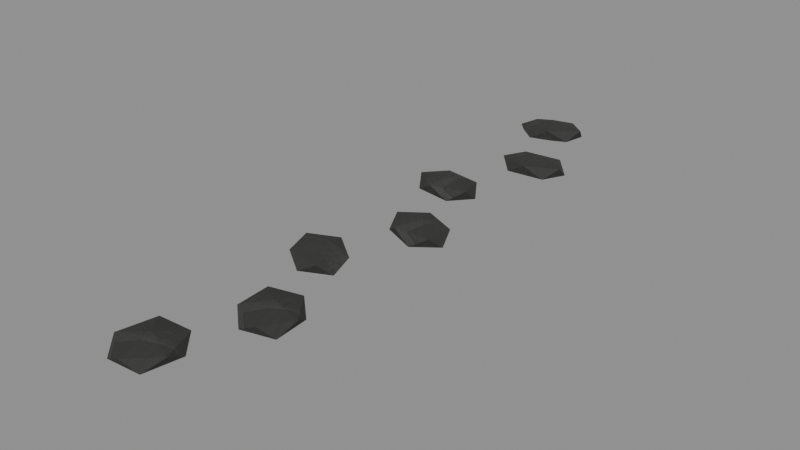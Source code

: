 # Source: central_ford.blend  (saved by Blender 5.1.30; exported with 4.5.12 LTS)
import bpy
from mathutils import Matrix  # noqa: F401  (used for matrix-valued properties, if any)

bpy.ops.wm.read_factory_settings(use_empty=True)
scene = bpy.context.scene
scene.name = 'Scene'

# ---- images (referenced by path relative to the original .blend; pixels are not part of the script)
import os
ASSET_DIR = os.environ.get("B2B_ASSET_DIR", "")  # directory of the original .blend (textures are referenced by path, not embedded)
HERE = os.path.dirname(os.path.abspath(__file__))  # packed textures are extracted next to this script under _unpacked/

def load_image(name, relpath, width, height, colorspace="sRGB"):
    """Load a texture the original file referenced (path relative to the .blend, or extracted next to this script)."""
    p = next((c for c in (os.path.join(HERE, relpath), os.path.join(ASSET_DIR, relpath)) if relpath and os.path.exists(c)), "")
    if p:
        img = bpy.data.images.load(p, check_existing=True)
        img.name = name
    else:  # same state as the original file: an image datablock whose file is absent (Cycles renders it pink)
        img = bpy.data.images.new(name, width, height)
        img.source = "FILE"
        img.filepath = "//" + (relpath or name)
    img.colorspace_settings.name = colorspace
    return img
img_night_shift_landmarks_atlas_png = load_image('night-shift-landmarks-atlas.png', '_unpacked/night-shift-landmarks-atlas.5db36ce8.png', 1024, 1024, 'sRGB')

# ---- materials (node trees are filled in below, after node groups)
mat_night_shiftlandmarkpaint = bpy.data.materials.new('Night-ShiftLandmarkPaint')

# ---- material node trees
mat_night_shiftlandmarkpaint.use_nodes = True; mat_night_shiftlandmarkpaint.node_tree.nodes.clear()
_N = mat_night_shiftlandmarkpaint.node_tree.nodes; _L = mat_night_shiftlandmarkpaint.node_tree.links
n0 = _N.new('ShaderNodeTexImage'); n0.name = 'Image Texture'; n0.location = (0, 0)
n0.image = img_night_shift_landmarks_atlas_png
n1 = _N.new('ShaderNodeBsdfPrincipled'); n1.name = 'Principled BSDF'; n1.location = (0, 0)
n1.inputs[2].default_value = 0.9
n2 = _N.new('ShaderNodeOutputMaterial'); n2.name = 'Material Output'; n2.location = (0, 0)
_L.new(n0.outputs[0], n1.inputs[0])
_L.new(n1.outputs[0], n2.inputs[0])
n2.is_active_output = True

# ---- meshes
me_central_ford_mesh = bpy.data.meshes.new('central_ford_mesh')
me_central_ford_mesh.from_pydata([(-0.2657, 4.228, -0.08281), (0.1759, 4.48, 0.02265), (-0.4407, 4.629, -0.04473), (-0.8264, 4.24, -0.02866), (-0.4482, 3.852, 0.04866), (0.1713, 4.0, 0.08037), (-0.1118, 4.648, 0.142), (-0.7313, 4.5, 0.1103), (-0.7359, 4.02, 0.168), (-0.1193, 3.871, 0.2354), (0.2664, 4.26, 0.2193), (-0.2943, 4.272, 0.2735), (0.309, 2.826, -0.08044), (0.7964, 2.97, 0.02503), (0.2299, 3.255, -0.04235), (-0.2342, 2.965, -0.02628), (0.0455, 2.501, 0.05103), (0.6825, 2.504, 0.08274), (0.5545, 3.199, 0.1444), (-0.08245, 3.196, 0.1127), (-0.1964, 2.73, 0.1704), (0.3701, 2.445, 0.2377), (0.8342, 2.735, 0.2217), (0.291, 2.874, 0.2758), (-0.2768, 1.374, -0.07941), (0.2308, 1.404, 0.02606), (-0.2558, 1.811, -0.04132), (-0.7739, 1.634, -0.02525), (-0.6074, 1.118, 0.05206), (0.0135, 0.9759, 0.08377), (0.04743, 1.682, 0.1454), (-0.5735, 1.824, 0.1137), (-0.7908, 1.396, 0.1714), (-0.3042, 0.9892, 0.2388), (0.2139, 1.166, 0.2227), (-0.2832, 1.426, 0.2769), (0.2973, -0.02571, -0.07778), (0.7983, -0.1125, 0.02769), (0.4172, 0.3945, -0.03969), (-0.1275, 0.3404, -0.02362), (-0.08311, -0.2, 0.05369), (0.4891, -0.4799, 0.0854), (0.6831, 0.2, 0.147), (0.1109, 0.4799, 0.1153), (-0.1983, 0.1125, 0.173), (0.1828, -0.3945, 0.2404), (0.7275, -0.3404, 0.2243), (0.3027, 0.02571, 0.2785), (-0.2885, -1.424, -0.0781), (0.1795, -1.623, 0.02737), (-0.07593, -1.043, -0.04001), (-0.6187, -0.9711, -0.02394), (-0.6986, -1.507, 0.05337), (-0.2053, -1.91, 0.08508), (0.1386, -1.293, 0.1467), (-0.3547, -0.8897, 0.115), (-0.7395, -1.177, 0.1727), (-0.4841, -1.757, 0.2401), (0.05868, -1.829, 0.224), (-0.2715, -1.376, 0.2782), (0.2862, -2.872, -0.0774), (0.6966, -3.172, 0.02806), (0.5802, -2.549, -0.03932), (0.06801, -2.355, -0.02325), (-0.1321, -2.859, 0.05407), (0.2564, -3.364, 0.08578), (0.7321, -2.841, 0.1474), (0.3436, -2.336, 0.1157), (-0.09658, -2.528, 0.1734), (0.01984, -3.151, 0.2408), (0.532, -3.345, 0.2247), (0.3138, -2.828, 0.2789), (-0.2984, -4.268, -0.07885), (0.03273, -4.654, 0.02661), (0.0615, -4.02, -0.04077), (-0.3931, -3.715, -0.0247), (-0.7028, -4.16, 0.05262), (-0.4396, -4.74, 0.08433), (0.1428, -4.34, 0.1459), (-0.1204, -3.76, 0.1142), (-0.5927, -3.846, 0.172), (-0.6215, -4.48, 0.2393), (-0.1669, -4.785, 0.2233), (-0.2616, -4.232, 0.2774)], [], [(0, 2, 1), (1, 5, 0), (0, 3, 2), (0, 4, 3), (0, 5, 4), (1, 10, 5), (2, 6, 1), (3, 7, 2), (4, 8, 3), (5, 9, 4), (1, 6, 10), (2, 7, 6), (3, 8, 7), (4, 9, 8), (5, 10, 9), (6, 11, 10), (7, 11, 6), (8, 11, 7), (9, 11, 8), (10, 11, 9), (12, 14, 13), (13, 17, 12), (12, 15, 14), (12, 16, 15), (12, 17, 16), (13, 22, 17), (14, 18, 13), (15, 19, 14), (16, 20, 15), (17, 21, 16), (13, 18, 22), (14, 19, 18), (15, 20, 19), (16, 21, 20), (17, 22, 21), (18, 23, 22), (19, 23, 18), (20, 23, 19), (21, 23, 20), (22, 23, 21), (24, 26, 25), (25, 29, 24), (24, 27, 26), (24, 28, 27), (24, 29, 28), (25, 34, 29), (26, 30, 25), (27, 31, 26), (28, 32, 27), (29, 33, 28), (25, 30, 34), (26, 31, 30), (27, 32, 31), (28, 33, 32), (29, 34, 33), (30, 35, 34), (31, 35, 30), (32, 35, 31), (33, 35, 32), (34, 35, 33), (36, 38, 37), (37, 41, 36), (36, 39, 38), (36, 40, 39), (36, 41, 40), (37, 46, 41), (38, 42, 37), (39, 43, 38), (40, 44, 39), (41, 45, 40), (37, 42, 46), (38, 43, 42), (39, 44, 43), (40, 45, 44), (41, 46, 45), (42, 47, 46), (43, 47, 42), (44, 47, 43), (45, 47, 44), (46, 47, 45), (48, 50, 49), (49, 53, 48), (48, 51, 50), (48, 52, 51), (48, 53, 52), (49, 58, 53), (50, 54, 49), (51, 55, 50), (52, 56, 51), (53, 57, 52), (49, 54, 58), (50, 55, 54), (51, 56, 55), (52, 57, 56), (53, 58, 57), (54, 59, 58), (55, 59, 54), (56, 59, 55), (57, 59, 56), (58, 59, 57), (60, 62, 61), (61, 65, 60), (60, 63, 62), (60, 64, 63), (60, 65, 64), (61, 70, 65), (62, 66, 61), (63, 67, 62), (64, 68, 63), (65, 69, 64), (61, 66, 70), (62, 67, 66), (63, 68, 67), (64, 69, 68), (65, 70, 69), (66, 71, 70), (67, 71, 66), (68, 71, 67), (69, 71, 68), (70, 71, 69), (72, 74, 73), (73, 77, 72), (72, 75, 74), (72, 76, 75), (72, 77, 76), (73, 82, 77), (74, 78, 73), (75, 79, 74), (76, 80, 75), (77, 81, 76), (73, 78, 82), (74, 79, 78), (75, 80, 79), (76, 81, 80), (77, 82, 81), (78, 83, 82), (79, 83, 78), (80, 83, 79), (81, 83, 80), (82, 83, 81)])
_uv = me_central_ford_mesh.uv_layers.new(name='UVMap')
_uv.uv.foreach_set('vector', [0.817, 0.375, 0.874, 0.3671, 0.817, 0.26, 0.817, 0.26, 0.76, 0.3118, 0.817, 0.375, 0.817, 0.375, 0.8522, 0.4851, 0.874, 0.3671, 0.817, 0.375, 0.7818, 0.4509, 0.8522, 0.4851, 0.817, 0.375, 0.76, 0.3118, 0.7818, 0.4509, 0.817, 0.26, 0.7818, 0.2649, 0.76, 0.3118, 0.874, 0.3671, 0.8522, 0.2991, 0.817, 0.26, 0.8522, 0.4851, 0.874, 0.4382, 0.874, 0.3671, 0.7818, 0.4509, 0.817, 0.49, 0.8522, 0.4851, 0.76, 0.3118, 0.76, 0.3829, 0.7818, 0.4509, 0.99, 0.4382, 0.99, 0.3671, 0.9682, 0.4851, 0.9682, 0.2991, 0.933, 0.26, 0.99, 0.3671, 0.8978, 0.2649, 0.876, 0.3118, 0.933, 0.26, 0.876, 0.3829, 0.8978, 0.4509, 0.876, 0.3118, 0.933, 0.49, 0.9682, 0.4851, 0.8978, 0.4509, 0.99, 0.3671, 0.933, 0.375, 0.9682, 0.4851, 0.933, 0.26, 0.933, 0.375, 0.99, 0.3671, 0.876, 0.3118, 0.933, 0.375, 0.933, 0.26, 0.8978, 0.4509, 0.933, 0.375, 0.876, 0.3118, 0.9682, 0.4851, 0.933, 0.375, 0.8978, 0.4509, 0.817, 0.375, 0.874, 0.3671, 0.817, 0.26, 0.817, 0.26, 0.76, 0.3118, 0.817, 0.375, 0.817, 0.375, 0.8522, 0.4851, 0.874, 0.3671, 0.817, 0.375, 0.7818, 0.4509, 0.8522, 0.4851, 0.817, 0.375, 0.76, 0.3118, 0.7818, 0.4509, 0.817, 0.26, 0.7818, 0.2649, 0.76, 0.3118, 0.874, 0.3671, 0.8522, 0.2991, 0.817, 0.26, 0.8522, 0.4851, 0.874, 0.4382, 0.874, 0.3671, 0.7818, 0.4509, 0.817, 0.49, 0.8522, 0.4851, 0.76, 0.3118, 0.76, 0.3829, 0.7818, 0.4509, 0.99, 0.4382, 0.99, 0.3671, 0.9682, 0.4851, 0.9682, 0.2991, 0.933, 0.26, 0.99, 0.3671, 0.8978, 0.2649, 0.876, 0.3118, 0.933, 0.26, 0.876, 0.3829, 0.8978, 0.4509, 0.876, 0.3118, 0.933, 0.49, 0.9682, 0.4851, 0.8978, 0.4509, 0.99, 0.3671, 0.933, 0.375, 0.9682, 0.4851, 0.933, 0.26, 0.933, 0.375, 0.99, 0.3671, 0.876, 0.3118, 0.933, 0.375, 0.933, 0.26, 0.8978, 0.4509, 0.933, 0.375, 0.876, 0.3118, 0.9682, 0.4851, 0.933, 0.375, 0.8978, 0.4509, 0.817, 0.375, 0.874, 0.3671, 0.817, 0.26, 0.817, 0.26, 0.76, 0.3118, 0.817, 0.375, 0.817, 0.375, 0.8522, 0.4851, 0.874, 0.3671, 0.817, 0.375, 0.7818, 0.4509, 0.8522, 0.4851, 0.817, 0.375, 0.76, 0.3118, 0.7818, 0.4509, 0.817, 0.26, 0.7818, 0.2649, 0.76, 0.3118, 0.874, 0.3671, 0.8522, 0.2991, 0.817, 0.26, 0.8522, 0.4851, 0.874, 0.4382, 0.874, 0.3671, 0.7818, 0.4509, 0.817, 0.49, 0.8522, 0.4851, 0.76, 0.3118, 0.76, 0.3829, 0.7818, 0.4509, 0.933, 0.26, 0.8978, 0.2991, 0.9682, 0.2649, 0.876, 0.3671, 0.876, 0.4382, 0.8978, 0.2991, 0.8978, 0.4851, 0.933, 0.49, 0.876, 0.4382, 0.9682, 0.4509, 0.99, 0.3829, 0.933, 0.49, 0.99, 0.3118, 0.9682, 0.2649, 0.99, 0.3829, 0.8978, 0.2991, 0.933, 0.375, 0.9682, 0.2649, 0.876, 0.4382, 0.933, 0.375, 0.8978, 0.2991, 0.933, 0.49, 0.933, 0.375, 0.876, 0.4382, 0.99, 0.3829, 0.933, 0.375, 0.933, 0.49, 0.9682, 0.2649, 0.933, 0.375, 0.99, 0.3829, 0.817, 0.375, 0.874, 0.3671, 0.817, 0.26, 0.817, 0.26, 0.76, 0.3118, 0.817, 0.375, 0.817, 0.375, 0.8522, 0.4851, 0.874, 0.3671, 0.817, 0.375, 0.7818, 0.4509, 0.8522, 0.4851, 0.817, 0.375, 0.76, 0.3118, 0.7818, 0.4509, 0.817, 0.26, 0.7818, 0.2649, 0.76, 0.3118, 0.874, 0.3671, 0.8522, 0.2991, 0.817, 0.26, 0.8522, 0.4851, 0.874, 0.4382, 0.874, 0.3671, 0.7818, 0.4509, 0.817, 0.49, 0.8522, 0.4851, 0.76, 0.3118, 0.76, 0.3829, 0.7818, 0.4509, 0.933, 0.26, 0.8978, 0.2991, 0.9682, 0.2649, 0.876, 0.3671, 0.876, 0.4382, 0.8978, 0.2991, 0.8978, 0.4851, 0.933, 0.49, 0.876, 0.4382, 0.9682, 0.4509, 0.99, 0.3829, 0.933, 0.49, 0.99, 0.3118, 0.9682, 0.2649, 0.99, 0.3829, 0.8978, 0.2991, 0.933, 0.375, 0.9682, 0.2649, 0.876, 0.4382, 0.933, 0.375, 0.8978, 0.2991, 0.933, 0.49, 0.933, 0.375, 0.876, 0.4382, 0.99, 0.3829, 0.933, 0.375, 0.933, 0.49, 0.9682, 0.2649, 0.933, 0.375, 0.99, 0.3829, 0.817, 0.375, 0.7818, 0.2991, 0.76, 0.4382, 0.76, 0.4382, 0.817, 0.49, 0.817, 0.375, 0.817, 0.375, 0.8522, 0.2649, 0.7818, 0.2991, 0.817, 0.375, 0.874, 0.3829, 0.8522, 0.2649, 0.817, 0.375, 0.817, 0.49, 0.874, 0.3829, 0.76, 0.4382, 0.7818, 0.4851, 0.817, 0.49, 0.7818, 0.2991, 0.76, 0.3671, 0.76, 0.4382, 0.8522, 0.2649, 0.817, 0.26, 0.7818, 0.2991, 0.874, 0.3829, 0.874, 0.3118, 0.8522, 0.2649, 0.817, 0.49, 0.8522, 0.4509, 0.874, 0.3829, 0.99, 0.4382, 0.99, 0.3671, 0.9682, 0.4851, 0.9682, 0.2991, 0.933, 0.26, 0.99, 0.3671, 0.8978, 0.2649, 0.876, 0.3118, 0.933, 0.26, 0.876, 0.3829, 0.8978, 0.4509, 0.876, 0.3118, 0.933, 0.49, 0.9682, 0.4851, 0.8978, 0.4509, 0.99, 0.3671, 0.933, 0.375, 0.9682, 0.4851, 0.933, 0.26, 0.933, 0.375, 0.99, 0.3671, 0.876, 0.3118, 0.933, 0.375, 0.933, 0.26, 0.8978, 0.4509, 0.933, 0.375, 0.876, 0.3118, 0.9682, 0.4851, 0.933, 0.375, 0.8978, 0.4509, 0.817, 0.375, 0.874, 0.3671, 0.817, 0.26, 0.817, 0.26, 0.76, 0.3118, 0.817, 0.375, 0.817, 0.375, 0.8522, 0.4851, 0.874, 0.3671, 0.817, 0.375, 0.7818, 0.4509, 0.8522, 0.4851, 0.817, 0.375, 0.76, 0.3118, 0.7818, 0.4509, 0.817, 0.26, 0.7818, 0.2649, 0.76, 0.3118, 0.874, 0.3671, 0.8522, 0.2991, 0.817, 0.26, 0.8522, 0.4851, 0.874, 0.4382, 0.874, 0.3671, 0.7818, 0.4509, 0.817, 0.49, 0.8522, 0.4851, 0.76, 0.3118, 0.76, 0.3829, 0.7818, 0.4509, 0.933, 0.26, 0.8978, 0.2991, 0.9682, 0.2649, 0.876, 0.3671, 0.876, 0.4382, 0.8978, 0.2991, 0.8978, 0.4851, 0.933, 0.49, 0.876, 0.4382, 0.9682, 0.4509, 0.99, 0.3829, 0.933, 0.49, 0.99, 0.3118, 0.9682, 0.2649, 0.99, 0.3829, 0.8978, 0.2991, 0.933, 0.375, 0.9682, 0.2649, 0.876, 0.4382, 0.933, 0.375, 0.8978, 0.2991, 0.933, 0.49, 0.933, 0.375, 0.876, 0.4382, 0.99, 0.3829, 0.933, 0.375, 0.933, 0.49, 0.9682, 0.2649, 0.933, 0.375, 0.99, 0.3829, 0.8172, 0.375, 0.8745, 0.3671, 0.8172, 0.26, 0.8172, 0.26, 0.76, 0.3118, 0.8172, 0.375, 0.8172, 0.375, 0.8526, 0.4851, 0.8745, 0.3671, 0.8172, 0.375, 0.7819, 0.4509, 0.8526, 0.4851, 0.8172, 0.375, 0.76, 0.3118, 0.7819, 0.4509, 0.8172, 0.26, 0.7819, 0.2649, 0.76, 0.3118, 0.8745, 0.3671, 0.8526, 0.2991, 0.8172, 0.26, 0.8526, 0.4851, 0.8745, 0.4382, 0.8745, 0.3671, 0.7819, 0.4509, 0.8172, 0.49, 0.8526, 0.4851, 0.76, 0.3118, 0.76, 0.3829, 0.7819, 0.4509, 0.9328, 0.26, 0.8974, 0.2991, 0.9681, 0.2649, 0.8755, 0.3671, 0.8755, 0.4382, 0.8974, 0.2991, 0.8974, 0.4851, 0.9328, 0.49, 0.8755, 0.4382, 0.9681, 0.4509, 0.99, 0.3829, 0.9328, 0.49, 0.99, 0.3118, 0.9681, 0.2649, 0.99, 0.3829, 0.8974, 0.2991, 0.9328, 0.375, 0.9681, 0.2649, 0.8755, 0.4382, 0.9328, 0.375, 0.8974, 0.2991, 0.9328, 0.49, 0.9328, 0.375, 0.8755, 0.4382, 0.99, 0.3829, 0.9328, 0.375, 0.9328, 0.49, 0.9681, 0.2649, 0.9328, 0.375, 0.99, 0.3829])
me_central_ford_mesh.materials.append(mat_night_shiftlandmarkpaint)
me_central_ford_mesh.update()

# ---- objects
ob_central_ford = bpy.data.objects.new('central_ford', me_central_ford_mesh)

# ---- transforms, parenting, visibility, modifiers, constraints
ob_central_ford.location = (0.0, 0.0, 0.0)

# ---- collection membership
scene.collection.objects.link(ob_central_ford)

# ---- scene / render settings (as saved in the file)
scene.frame_start = 1; scene.frame_end = 250; scene.frame_set(1)
scene.render.engine = 'BLENDER_EEVEE_NEXT'
scene.render.bake_bias = 0.0
scene.render.bake_samples = 0
scene.cycles.sampling_pattern = 'TABULATED_SOBOL'
scene.eevee.use_volume_custom_range = False
bpy.context.view_layer.update()

# ---- added for rendering (the .blend has no active camera and no usable light): camera, sun + grey world if the file has none
cam_auto = bpy.data.cameras.new('AutoCamera')
cam_auto.lens = 50.0
cam_auto.sensor_width = 36.0
cam_auto.clip_end = 1000.0
ob_auto_camera = bpy.data.objects.new('AutoCamera', cam_auto)
scene.collection.objects.link(ob_auto_camera)
ob_auto_camera.location = (8.87185, -10.7098, 7.19238)
ob_auto_camera.rotation_euler = (1.09748, -7.21219e-08, 0.694738)
scene.camera = ob_auto_camera
light_auto_sun = bpy.data.lights.new('AutoSun', 'SUN')
light_auto_sun.energy = 3.0
light_auto_sun.angle = 0.0523599
ob_auto_sun = bpy.data.objects.new('AutoSun', light_auto_sun)
scene.collection.objects.link(ob_auto_sun)
ob_auto_sun.rotation_euler = (0.872665, 0.174533, 0.523599)
if scene.world is None:
    world_auto = bpy.data.worlds.new('AutoWorld')
    world_auto.color = (0.3, 0.3, 0.3)
    scene.world = world_auto
bpy.context.view_layer.update()
